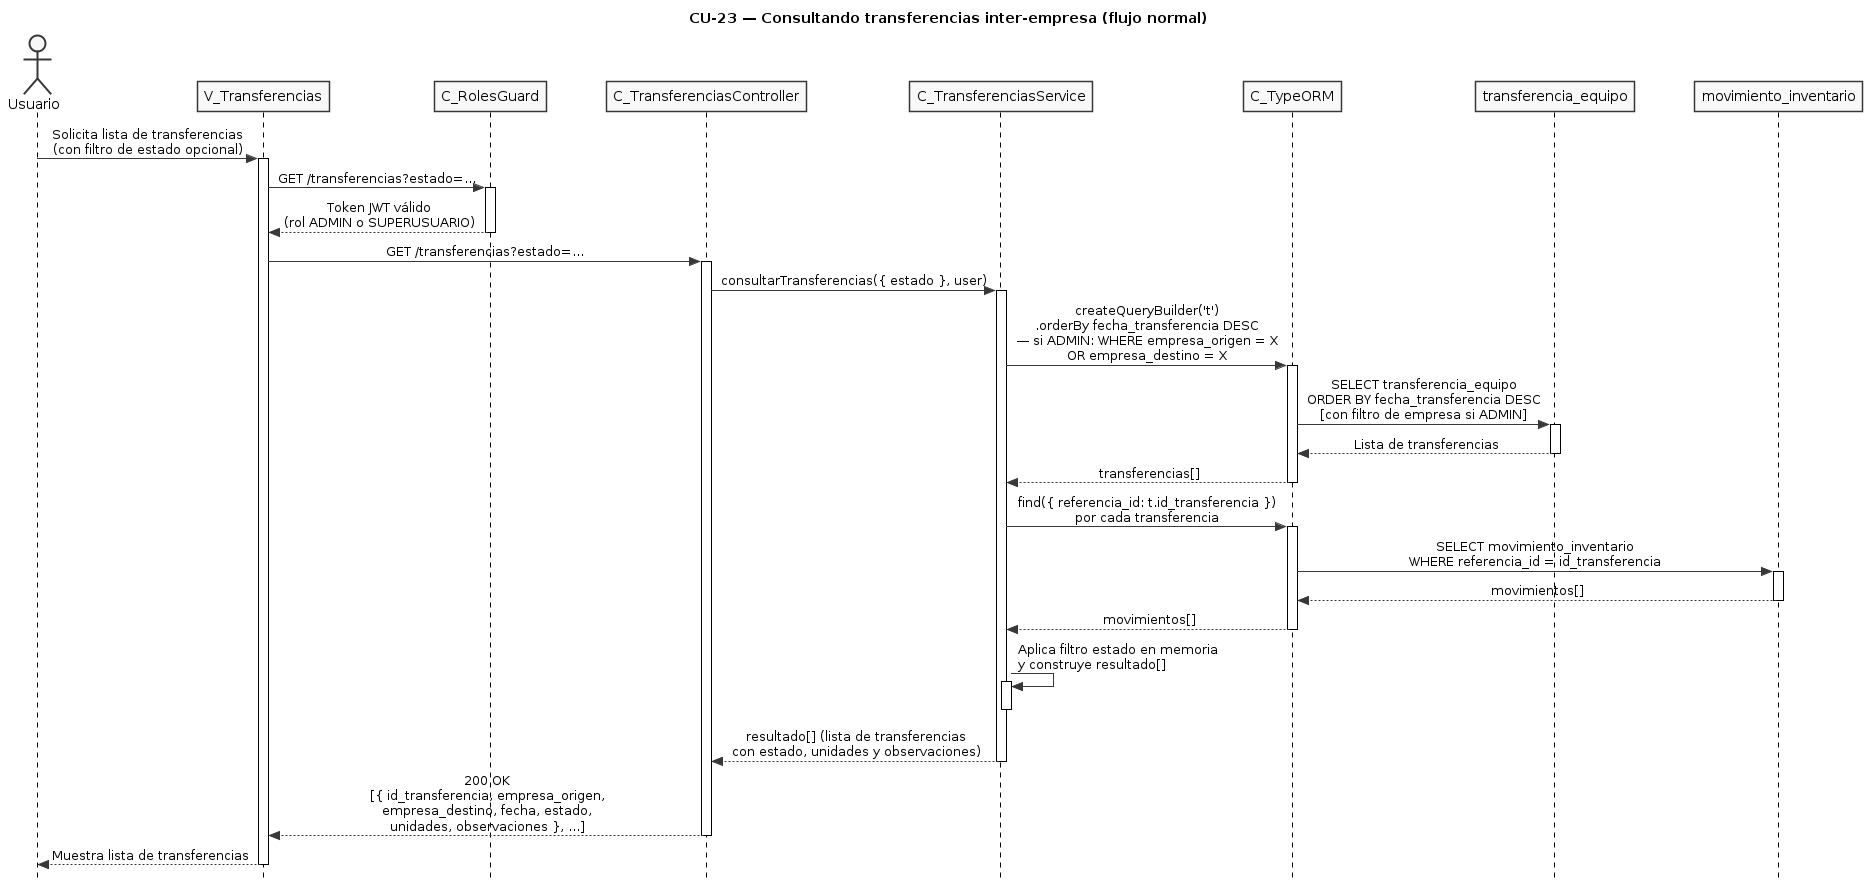

The diagram above was rendered by PlantUML. Its source (embedded in the PNG):
@startuml CU23-normal
title CU-23 — Consultando transferencias inter-empresa (flujo normal)

skinparam style strictuml
skinparam monochrome true
skinparam shadowing false
skinparam sequenceMessageAlign center
skinparam ParticipantPadding 25
skinparam ActorPadding 20
skinparam sequence {
  MessageAlign center
  LifeLineBorderColor black
}
hide footbox

actor "Usuario" as user
participant "V_Transferencias" as view
participant "C_RolesGuard" as guard
participant "C_TransferenciasController" as ctrl
participant "C_TransferenciasService" as svc
participant "C_TypeORM" as orm
participant "transferencia_equipo" as tent
participant "movimiento_inventario" as ment

user -> view : Solicita lista de transferencias\n(con filtro de estado opcional)
activate view

view -> guard : GET /transferencias?estado=...
activate guard

guard --> view : Token JWT válido\n(rol ADMIN o SUPERUSUARIO)
deactivate guard

view -> ctrl : GET /transferencias?estado=...
activate ctrl

ctrl -> svc : consultarTransferencias({ estado }, user)
activate svc

svc -> orm : createQueryBuilder('t')\n.orderBy fecha_transferencia DESC\n— si ADMIN: WHERE empresa_origen = X\nOR empresa_destino = X
activate orm

orm -> tent : SELECT transferencia_equipo\nORDER BY fecha_transferencia DESC\n[con filtro de empresa si ADMIN]
activate tent
tent --> orm : Lista de transferencias
deactivate tent

orm --> svc : transferencias[]
deactivate orm

svc -> orm : find({ referencia_id: t.id_transferencia })\npor cada transferencia
activate orm

orm -> ment : SELECT movimiento_inventario\nWHERE referencia_id = id_transferencia
activate ment
ment --> orm : movimientos[]
deactivate ment

orm --> svc : movimientos[]
deactivate orm

svc -> svc : Aplica filtro estado en memoria\ny construye resultado[]
activate svc
deactivate svc

svc --> ctrl : resultado[] (lista de transferencias\ncon estado, unidades y observaciones)
deactivate svc

ctrl --> view : 200 OK\n[{ id_transferencia, empresa_origen,\nempresa_destino, fecha, estado,\nunidades, observaciones }, ...]
deactivate ctrl

view --> user : Muestra lista de transferencias
deactivate view

@enduml